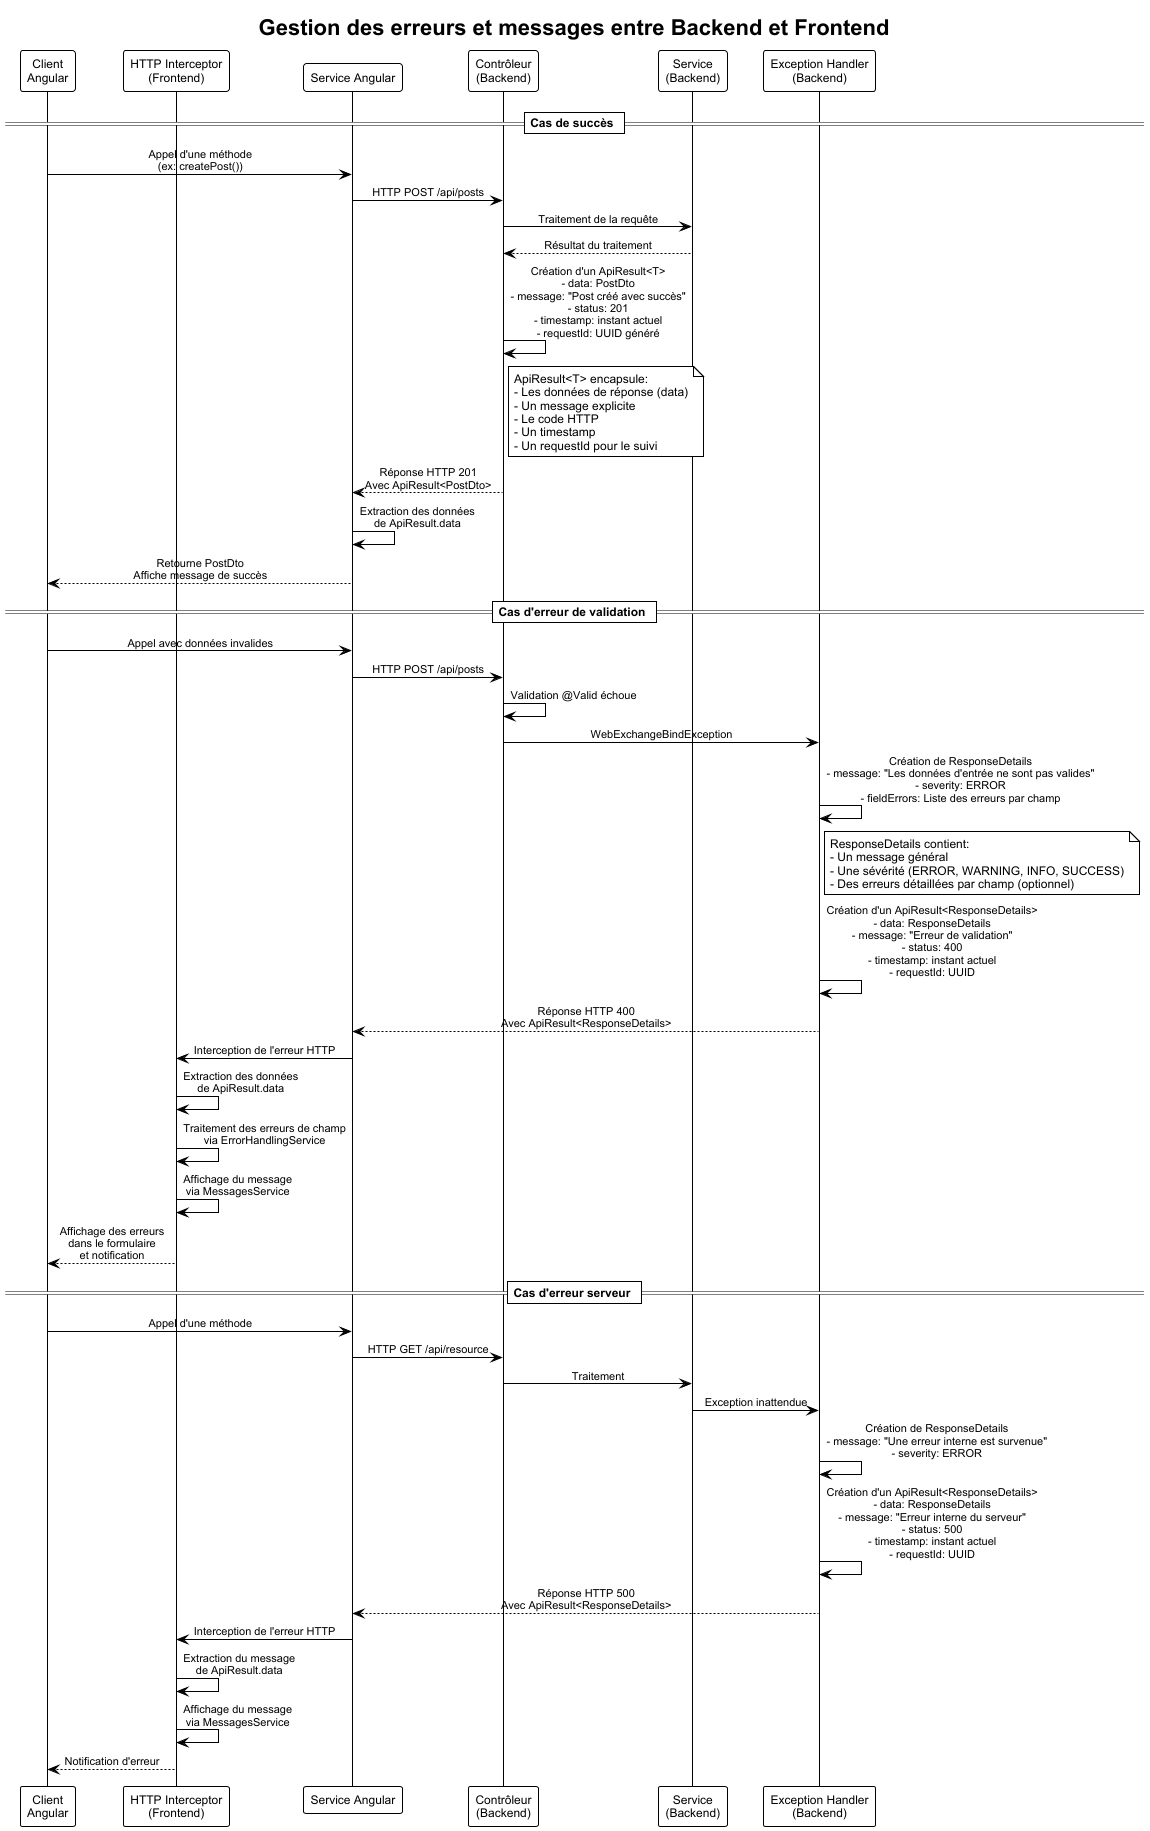

The diagram above was rendered by PlantUML. Its source (embedded in the PNG):
@startuml "Gestion des erreurs et messages"

!theme plain
skinparam backgroundColor white
skinparam defaultFontName Arial
skinparam defaultFontSize 12
skinparam sequenceMessageAlign center
skinparam sequenceArrowFontSize 11

title Gestion des erreurs et messages entre Backend et Frontend

participant "Client\nAngular" as Client
participant "HTTP Interceptor\n(Frontend)" as Interceptor
participant "Service Angular" as Service
participant "Contrôleur\n(Backend)" as Controller
participant "Service\n(Backend)" as BackendService
participant "Exception Handler\n(Backend)" as ExceptionHandler

== Cas de succès ==

Client -> Service: Appel d'une méthode\n(ex: createPost())
Service -> Controller: HTTP POST /api/posts
Controller -> BackendService: Traitement de la requête
BackendService --> Controller: Résultat du traitement
Controller -> Controller: Création d'un ApiResult<T>\n- data: PostDto\n- message: "Post créé avec succès"\n- status: 201\n- timestamp: instant actuel\n- requestId: UUID généré

note right of Controller
  ApiResult<T> encapsule:
  - Les données de réponse (data)
  - Un message explicite
  - Le code HTTP
  - Un timestamp
  - Un requestId pour le suivi
end note

Controller --> Service: Réponse HTTP 201\nAvec ApiResult<PostDto>
Service -> Service: Extraction des données\nde ApiResult.data
Service --> Client: Retourne PostDto\nAffiche message de succès

== Cas d'erreur de validation ==

Client -> Service: Appel avec données invalides
Service -> Controller: HTTP POST /api/posts
Controller -> Controller: Validation @Valid échoue
Controller -> ExceptionHandler: WebExchangeBindException
ExceptionHandler -> ExceptionHandler: Création de ResponseDetails\n- message: "Les données d'entrée ne sont pas valides"\n- severity: ERROR\n- fieldErrors: Liste des erreurs par champ

note right of ExceptionHandler
  ResponseDetails contient:
  - Un message général
  - Une sévérité (ERROR, WARNING, INFO, SUCCESS)
  - Des erreurs détaillées par champ (optionnel)
end note

ExceptionHandler -> ExceptionHandler: Création d'un ApiResult<ResponseDetails>\n- data: ResponseDetails\n- message: "Erreur de validation"\n- status: 400\n- timestamp: instant actuel\n- requestId: UUID

ExceptionHandler --> Service: Réponse HTTP 400\nAvec ApiResult<ResponseDetails>
Service -> Interceptor: Interception de l'erreur HTTP
Interceptor -> Interceptor: Extraction des données\nde ApiResult.data
Interceptor -> Interceptor: Traitement des erreurs de champ\nvia ErrorHandlingService
Interceptor -> Interceptor: Affichage du message\nvia MessagesService
Interceptor --> Client: Affichage des erreurs\ndans le formulaire\net notification

== Cas d'erreur serveur ==

Client -> Service: Appel d'une méthode
Service -> Controller: HTTP GET /api/resource
Controller -> BackendService: Traitement
BackendService -> ExceptionHandler: Exception inattendue
ExceptionHandler -> ExceptionHandler: Création de ResponseDetails\n- message: "Une erreur interne est survenue"\n- severity: ERROR
ExceptionHandler -> ExceptionHandler: Création d'un ApiResult<ResponseDetails>\n- data: ResponseDetails\n- message: "Erreur interne du serveur"\n- status: 500\n- timestamp: instant actuel\n- requestId: UUID

ExceptionHandler --> Service: Réponse HTTP 500\nAvec ApiResult<ResponseDetails>
Service -> Interceptor: Interception de l'erreur HTTP
Interceptor -> Interceptor: Extraction du message\nde ApiResult.data
Interceptor -> Interceptor: Affichage du message\nvia MessagesService
Interceptor --> Client: Notification d'erreur

@enduml